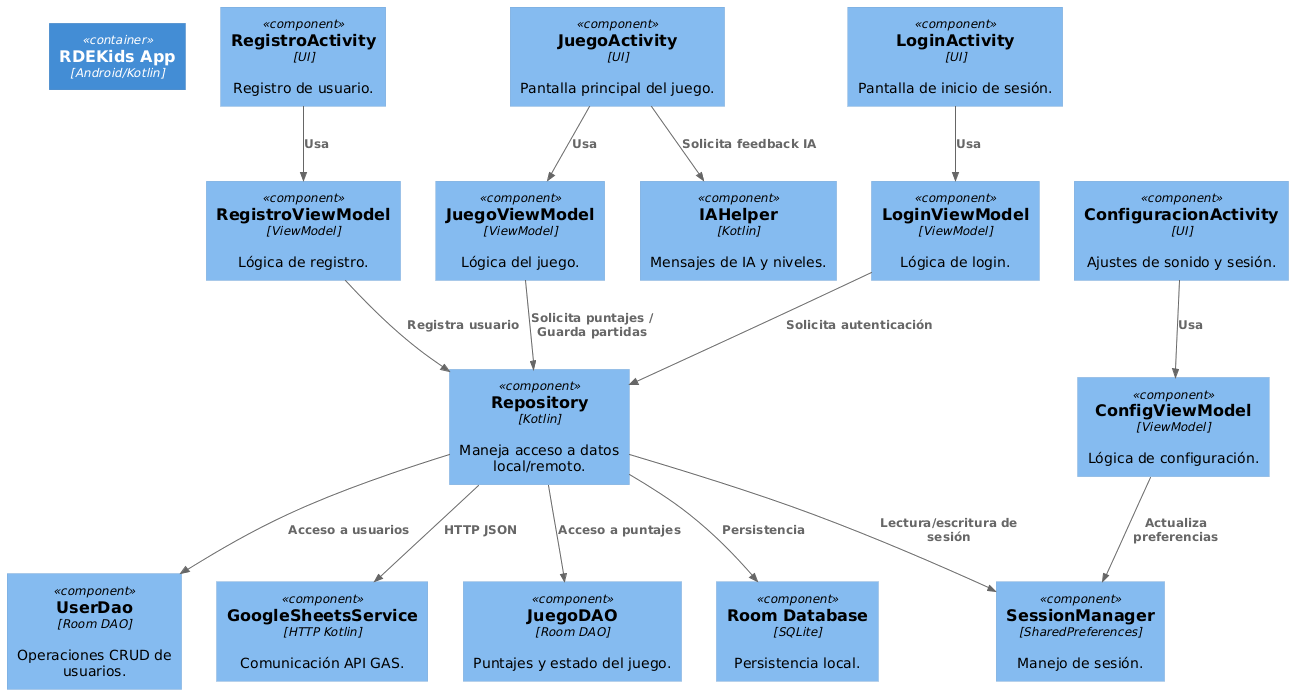

The diagram above was rendered by PlantUML. Its source (embedded in the PNG):
@startuml
!include https://raw.githubusercontent.com/plantuml-stdlib/C4-PlantUML/master/C4_Component.puml

LAYOUT_TOP_DOWN()

Container(app, "RDEKids App", "Android/Kotlin")

Component(loginUI, "LoginActivity", "UI", "Pantalla de inicio de sesión.")
Component(registroUI, "RegistroActivity", "UI", "Registro de usuario.")
Component(juegoUI, "JuegoActivity", "UI", "Pantalla principal del juego.")
Component(configUI, "ConfiguracionActivity", "UI", "Ajustes de sonido y sesión.")

Component(vmLogin, "LoginViewModel", "ViewModel", "Lógica de login.")
Component(vmJuego, "JuegoViewModel", "ViewModel", "Lógica del juego.")
Component(vmRegistro, "RegistroViewModel", "ViewModel", "Lógica de registro.")
Component(vmConfig, "ConfigViewModel", "ViewModel", "Lógica de configuración.")

Component(repo, "Repository", "Kotlin", "Maneja acceso a datos local/remoto.")
Component(daoUser, "UserDao", "Room DAO", "Operaciones CRUD de usuarios.")
Component(daoPartida, "JuegoDAO", "Room DAO", "Puntajes y estado del juego.")
Component(localDB, "Room Database", "SQLite", "Persistencia local.")
Component(session, "SessionManager", "SharedPreferences", "Manejo de sesión.")
Component(serviceRemote, "GoogleSheetsService", "HTTP Kotlin", "Comunicación API GAS.")
Component(iahelper, "IAHelper", "Kotlin", "Mensajes de IA y niveles.")

Rel(loginUI, vmLogin, "Usa")
Rel(registroUI, vmRegistro, "Usa")
Rel(juegoUI, vmJuego, "Usa")
Rel(configUI, vmConfig, "Usa")

Rel(vmLogin, repo, "Solicita autenticación")
Rel(vmRegistro, repo, "Registra usuario")
Rel(vmJuego, repo, "Solicita puntajes / Guarda partidas")
Rel(vmConfig, session, "Actualiza preferencias")

Rel(repo, daoUser, "Acceso a usuarios")
Rel(repo, daoPartida, "Acceso a puntajes")
Rel(repo, localDB, "Persistencia")
Rel(repo, session, "Lectura/escritura de sesión")
Rel(repo, serviceRemote, "HTTP JSON")
Rel(juegoUI, iahelper, "Solicita feedback IA")
@enduml